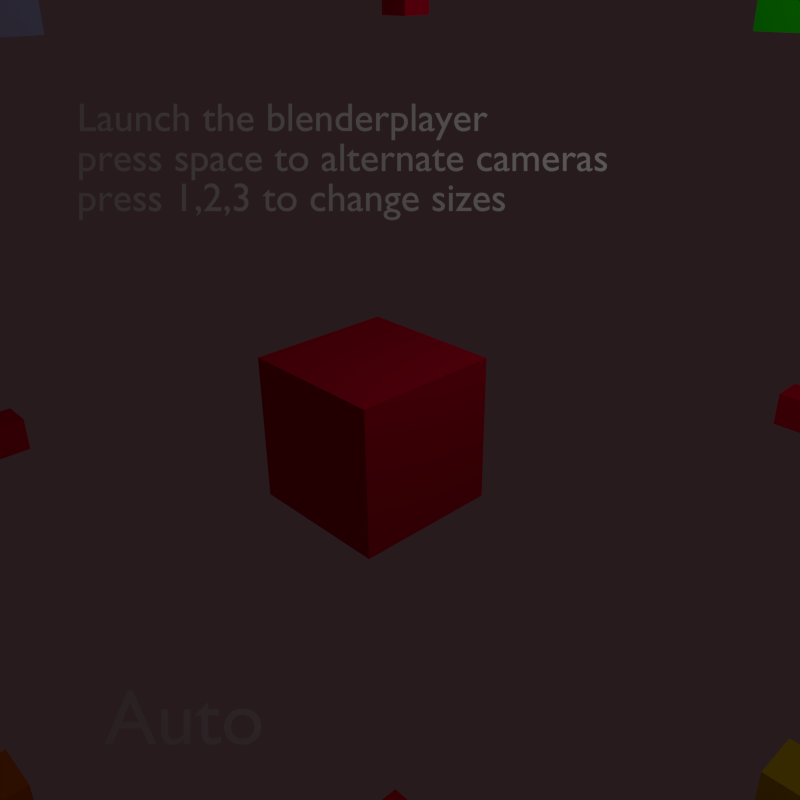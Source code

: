 # Source: framing_extend.blend  (saved by Blender 2.72.0; exported with 4.5.12 LTS)
import bpy
from mathutils import Matrix  # noqa: F401  (used for matrix-valued properties, if any)

bpy.ops.wm.read_factory_settings(use_empty=True)
scene = bpy.context.scene
scene.name = 'Scene'

# ---- collections
col_collection_1 = bpy.data.collections.new('Collection 1'); scene.collection.children.link(col_collection_1)

# ---- materials (node trees are filled in below, after node groups)
mat_material = bpy.data.materials.new('Material')
mat_material.alpha_threshold = 0.0
mat_material.use_transparent_shadow = False
mat_material.diffuse_color = (0.8, 0.0, 0.03724, 1.0)
mat_material.roughness = 0.5
mat_material.line_color = (0.0, 0.0, 0.0, 1.0)
mat_material_001 = bpy.data.materials.new('Material.001')
mat_material_001.alpha_threshold = 0.0
mat_material_001.use_transparent_shadow = False
mat_material_001.diffuse_color = (0.01261, 0.8, 0.0, 1.0)
mat_material_001.roughness = 0.5
mat_material_001.line_color = (0.0, 0.0, 0.0, 1.0)
mat_material_002 = bpy.data.materials.new('Material.002')
mat_material_002.alpha_threshold = 0.0
mat_material_002.use_transparent_shadow = False
mat_material_002.diffuse_color = (0.8, 0.6161, 0.0, 1.0)
mat_material_002.roughness = 0.5
mat_material_002.line_color = (0.0, 0.0, 0.0, 1.0)
mat_material_003 = bpy.data.materials.new('Material.003')
mat_material_003.alpha_threshold = 0.0
mat_material_003.use_transparent_shadow = False
mat_material_003.diffuse_color = (0.8, 0.2084, 0.0, 1.0)
mat_material_003.roughness = 0.5
mat_material_003.line_color = (0.0, 0.0, 0.0, 1.0)
mat_material_004 = bpy.data.materials.new('Material.004')
mat_material_004.alpha_threshold = 0.0
mat_material_004.use_transparent_shadow = False
mat_material_004.diffuse_color = (0.4517, 0.51, 0.8, 1.0)
mat_material_004.roughness = 0.5
mat_material_004.line_color = (0.0, 0.0, 0.0, 1.0)

# ---- material node trees

# ---- world
world_world = bpy.data.worlds.new('World'); scene.world = world_world
world_world.color = (0.02038, 0.01095, 0.01291)
world_world.use_sun_shadow = False
world_world.sun_shadow_jitter_overblur = 0.0
world_world.cycles.sampling_method = 'MANUAL'
world_world.cycles.sample_map_resolution = 256

# ---- cameras
cam_camera_v = bpy.data.cameras.new('Camera.V')
cam_camera_v.sensor_fit = 'VERTICAL'
cam_camera_v.clip_end = 100.0
cam_camera_v.lens = 35.0
cam_camera_v.sensor_width = 32.0
cam_camera_v.sensor_height = 32.0
cam_camera_v.ortho_scale = 10.84
cam_camera_v.dof.focus_distance = 0.0
cam_camera_v.dof.aperture_fstop = 128.0
cam_camera_h = bpy.data.cameras.new('Camera.H')
cam_camera_h.sensor_fit = 'HORIZONTAL'
cam_camera_h.clip_end = 100.0
cam_camera_h.lens = 35.0
cam_camera_h.sensor_width = 32.0
cam_camera_h.sensor_height = 32.0
cam_camera_h.ortho_scale = 10.84
cam_camera_h.dof.focus_distance = 0.0
cam_camera_h.dof.aperture_fstop = 128.0
cam_camera_auto = bpy.data.cameras.new('Camera.AUTO')
cam_camera_auto.clip_end = 100.0
cam_camera_auto.lens = 35.0
cam_camera_auto.sensor_width = 32.0
cam_camera_auto.sensor_height = 32.0
cam_camera_auto.ortho_scale = 10.84
cam_camera_auto.dof.focus_distance = 0.0
cam_camera_auto.dof.aperture_fstop = 128.0

# ---- lights
light_lamp = bpy.data.lights.new('Lamp', 'POINT')
light_lamp.transmission_factor = 0.0
light_lamp.cutoff_distance = 30.0
light_lamp.energy = 100.0
light_lamp.shadow_buffer_clip_start = 1.001
light_lamp.shadow_soft_size = 0.1
light_lamp.shadow_maximum_resolution = 0.006
light_lamp.use_absolute_resolution = True
light_lamp.cycles.use_multiple_importance_sampling = False

# ---- meshes
me_cube_008 = bpy.data.meshes.new('Cube.008')
me_cube_008.from_pydata([(1.0, 1.0, -1.0), (1.0, -1.0, -1.0), (-1.0, -1.0, -1.0), (-1.0, 1.0, -1.0), (1.0, 1.0, 1.0), (1.0, -1.0, 1.0), (-1.0, -1.0, 1.0), (-1.0, 1.0, 1.0)], [], [(0, 1, 2, 3), (4, 7, 6, 5), (0, 4, 5, 1), (1, 5, 6, 2), (2, 6, 7, 3), (4, 0, 3, 7)])
me_cube_008.materials.append(mat_material)
me_cube_008.use_remesh_preserve_volume = False
me_cube_008.use_remesh_preserve_attributes = False
me_cube_008.use_mirror_vertex_groups = False
me_cube_008.update()
me_cube_005 = bpy.data.meshes.new('Cube.005')
me_cube_005.from_pydata([(1.0, 1.0, -1.0), (1.0, -1.0, -1.0), (-1.0, -1.0, -1.0), (-1.0, 1.0, -1.0), (1.0, 1.0, 1.0), (1.0, -1.0, 1.0), (-1.0, -1.0, 1.0), (-1.0, 1.0, 1.0)], [], [(0, 1, 2, 3), (4, 7, 6, 5), (0, 4, 5, 1), (1, 5, 6, 2), (2, 6, 7, 3), (4, 0, 3, 7)])
me_cube_005.materials.append(mat_material)
me_cube_005.use_remesh_preserve_volume = False
me_cube_005.use_remesh_preserve_attributes = False
me_cube_005.use_mirror_vertex_groups = False
me_cube_005.update()
me_cube_007 = bpy.data.meshes.new('Cube.007')
me_cube_007.from_pydata([(1.0, 1.0, -1.0), (1.0, -1.0, -1.0), (-1.0, -1.0, -1.0), (-1.0, 1.0, -1.0), (1.0, 1.0, 1.0), (1.0, -1.0, 1.0), (-1.0, -1.0, 1.0), (-1.0, 1.0, 1.0)], [], [(0, 1, 2, 3), (4, 7, 6, 5), (0, 4, 5, 1), (1, 5, 6, 2), (2, 6, 7, 3), (4, 0, 3, 7)])
me_cube_007.materials.append(mat_material)
me_cube_007.use_remesh_preserve_volume = False
me_cube_007.use_remesh_preserve_attributes = False
me_cube_007.use_mirror_vertex_groups = False
me_cube_007.update()
me_cube_006 = bpy.data.meshes.new('Cube.006')
me_cube_006.from_pydata([(1.0, 1.0, -1.0), (1.0, -1.0, -1.0), (-1.0, -1.0, -1.0), (-1.0, 1.0, -1.0), (1.0, 1.0, 1.0), (1.0, -1.0, 1.0), (-1.0, -1.0, 1.0), (-1.0, 1.0, 1.0)], [], [(0, 1, 2, 3), (4, 7, 6, 5), (0, 4, 5, 1), (1, 5, 6, 2), (2, 6, 7, 3), (4, 0, 3, 7)])
me_cube_006.materials.append(mat_material)
me_cube_006.use_remesh_preserve_volume = False
me_cube_006.use_remesh_preserve_attributes = False
me_cube_006.use_mirror_vertex_groups = False
me_cube_006.update()
me_cube_004 = bpy.data.meshes.new('Cube.004')
me_cube_004.from_pydata([(1.0, 1.0, -1.0), (1.0, -1.0, -1.0), (-1.0, -1.0, -1.0), (-1.0, 1.0, -1.0), (1.0, 1.0, 1.0), (1.0, -1.0, 1.0), (-1.0, -1.0, 1.0), (-1.0, 1.0, 1.0)], [], [(0, 1, 2, 3), (4, 7, 6, 5), (0, 4, 5, 1), (1, 5, 6, 2), (2, 6, 7, 3), (4, 0, 3, 7)])
me_cube_004.materials.append(mat_material_001)
me_cube_004.use_remesh_preserve_volume = False
me_cube_004.use_remesh_preserve_attributes = False
me_cube_004.use_mirror_vertex_groups = False
me_cube_004.update()
me_cube_003 = bpy.data.meshes.new('Cube.003')
me_cube_003.from_pydata([(1.0, 1.0, -1.0), (1.0, -1.0, -1.0), (-1.0, -1.0, -1.0), (-1.0, 1.0, -1.0), (1.0, 1.0, 1.0), (1.0, -1.0, 1.0), (-1.0, -1.0, 1.0), (-1.0, 1.0, 1.0)], [], [(0, 1, 2, 3), (4, 7, 6, 5), (0, 4, 5, 1), (1, 5, 6, 2), (2, 6, 7, 3), (4, 0, 3, 7)])
me_cube_003.materials.append(mat_material_002)
me_cube_003.use_remesh_preserve_volume = False
me_cube_003.use_remesh_preserve_attributes = False
me_cube_003.use_mirror_vertex_groups = False
me_cube_003.update()
me_cube_002 = bpy.data.meshes.new('Cube.002')
me_cube_002.from_pydata([(1.0, 1.0, -1.0), (1.0, -1.0, -1.0), (-1.0, -1.0, -1.0), (-1.0, 1.0, -1.0), (1.0, 1.0, 1.0), (1.0, -1.0, 1.0), (-1.0, -1.0, 1.0), (-1.0, 1.0, 1.0)], [], [(0, 1, 2, 3), (4, 7, 6, 5), (0, 4, 5, 1), (1, 5, 6, 2), (2, 6, 7, 3), (4, 0, 3, 7)])
me_cube_002.materials.append(mat_material_003)
me_cube_002.use_remesh_preserve_volume = False
me_cube_002.use_remesh_preserve_attributes = False
me_cube_002.use_mirror_vertex_groups = False
me_cube_002.update()
me_cube_001 = bpy.data.meshes.new('Cube.001')
me_cube_001.from_pydata([(1.0, 1.0, -1.0), (1.0, -1.0, -1.0), (-1.0, -1.0, -1.0), (-1.0, 1.0, -1.0), (1.0, 1.0, 1.0), (1.0, -1.0, 1.0), (-1.0, -1.0, 1.0), (-1.0, 1.0, 1.0)], [], [(0, 1, 2, 3), (4, 7, 6, 5), (0, 4, 5, 1), (1, 5, 6, 2), (2, 6, 7, 3), (4, 0, 3, 7)])
me_cube_001.materials.append(mat_material_004)
me_cube_001.use_remesh_preserve_volume = False
me_cube_001.use_remesh_preserve_attributes = False
me_cube_001.use_mirror_vertex_groups = False
me_cube_001.update()
me_cube = bpy.data.meshes.new('Cube')
me_cube.from_pydata([(1.0, 1.0, -1.0), (1.0, -1.0, -1.0), (-1.0, -1.0, -1.0), (-1.0, 1.0, -1.0), (1.0, 1.0, 1.0), (1.0, -1.0, 1.0), (-1.0, -1.0, 1.0), (-1.0, 1.0, 1.0)], [], [(0, 1, 2, 3), (4, 7, 6, 5), (0, 4, 5, 1), (1, 5, 6, 2), (2, 6, 7, 3), (4, 0, 3, 7)])
me_cube.materials.append(mat_material)
me_cube.use_remesh_preserve_volume = False
me_cube.use_remesh_preserve_attributes = False
me_cube.use_mirror_vertex_groups = False
me_cube.update()

# ---- curves / text
txt_text_001 = bpy.data.curves.new('Text.001', 'FONT')
txt_text_001.dimensions = '2D'
txt_text_001.body = 'Launch the blenderplayer\npress space to alternate cameras\npress 1,2,3 to change sizes'
txt_text_001.use_path_clamp = True
txt_text_001.bevel_resolution = 0
txt_text = bpy.data.curves.new('Text', 'FONT')
txt_text.dimensions = '2D'
txt_text.body = 'Auto'
txt_text.use_path_clamp = True
txt_text.bevel_resolution = 0

# ---- objects
ob_text_001 = bpy.data.objects.new('Text.001', txt_text_001)
ob_text = bpy.data.objects.new('Text', txt_text)
ob_camera_v = bpy.data.objects.new('Camera.V', cam_camera_v)
ob_camera_h = bpy.data.objects.new('Camera.H', cam_camera_h)
ob_cube_008 = bpy.data.objects.new('Cube.008', me_cube_008)
ob_cube_007 = bpy.data.objects.new('Cube.007', me_cube_005)
ob_cube_006 = bpy.data.objects.new('Cube.006', me_cube_007)
ob_cube_005 = bpy.data.objects.new('Cube.005', me_cube_006)
ob_cube_004 = bpy.data.objects.new('Cube.004', me_cube_004)
ob_cube_003 = bpy.data.objects.new('Cube.003', me_cube_003)
ob_cube_002 = bpy.data.objects.new('Cube.002', me_cube_002)
ob_cube_001 = bpy.data.objects.new('Cube.001', me_cube_001)
ob_cube = bpy.data.objects.new('Cube', me_cube)
ob_lamp = bpy.data.objects.new('Lamp', light_lamp)
ob_camera_auto = bpy.data.objects.new('Camera.AUTO', cam_camera_auto)

# ---- transforms, parenting, visibility, modifiers, constraints
ob_text_001.location = (-3.833, -1.579, 3.473)
ob_text_001.rotation_euler = (1.109, 0.01082, 0.8149)
ob_text_001.scale = (0.5144, 0.5144, 0.5144)
ob_text_001.lineart.crease_threshold = 0.0
ob_text.location = (-1.088, -3.785, -3.591)
ob_text.rotation_euler = (1.109, 0.01082, 0.8149)
ob_text.lineart.crease_threshold = 0.0
ob_camera_v.location = (7.481, -6.508, 5.344)
ob_camera_v.rotation_euler = (1.109, 0.01082, 0.8149)
ob_camera_v.lock_rotations_4d = False
ob_camera_v.empty_display_type = 'ARROWS'
ob_camera_v.color = (0.0, 0.0, 0.0, 0.0)
ob_camera_v.display_type = 'WIRE'
ob_camera_v.lineart.crease_threshold = 0.0
ob_camera_h.location = (7.481, -6.508, 5.344)
ob_camera_h.rotation_euler = (1.109, 0.01082, 0.8149)
ob_camera_h.lock_rotations_4d = False
ob_camera_h.empty_display_type = 'ARROWS'
ob_camera_h.color = (0.0, 0.0, 0.0, 0.0)
ob_camera_h.display_type = 'WIRE'
ob_camera_h.lineart.crease_threshold = 0.0
ob_cube_008.location = (1.785, -1.378, -4.516)
ob_cube_008.scale = (0.2167, 0.2167, 0.2167)
ob_cube_008.lock_rotations_4d = False
ob_cube_008.empty_display_type = 'ARROWS'
ob_cube_008.lineart.crease_threshold = 0.0
ob_cube_007.location = (-1.486, 2.035, 4.977)
ob_cube_007.scale = (0.2167, 0.2167, 0.2167)
ob_cube_007.lock_rotations_4d = False
ob_cube_007.empty_display_type = 'ARROWS'
ob_cube_007.lineart.crease_threshold = 0.0
ob_cube_006.location = (3.684, 4.075, 0.171)
ob_cube_006.scale = (0.2167, 0.2167, 0.2167)
ob_cube_006.lock_rotations_4d = False
ob_cube_006.empty_display_type = 'ARROWS'
ob_cube_006.lineart.crease_threshold = 0.0
ob_cube_005.location = (-3.245, -3.484, -0.006102)
ob_cube_005.scale = (0.2167, 0.2167, 0.2167)
ob_cube_005.lock_rotations_4d = False
ob_cube_005.empty_display_type = 'ARROWS'
ob_cube_005.lineart.crease_threshold = 0.0
ob_cube_004.location = (2.011, 5.732, 4.903)
ob_cube_004.scale = (0.3882, 0.3882, 0.3882)
ob_cube_004.lock_rotations_4d = False
ob_cube_004.empty_display_type = 'ARROWS'
ob_cube_004.lineart.crease_threshold = 0.0
ob_cube_003.location = (5.245, 2.518, -4.262)
ob_cube_003.scale = (0.3882, 0.3882, 0.3882)
ob_cube_003.lock_rotations_4d = False
ob_cube_003.empty_display_type = 'ARROWS'
ob_cube_003.lineart.crease_threshold = 0.0
ob_cube_002.location = (-1.82, -5.071, -4.278)
ob_cube_002.scale = (0.3882, 0.3882, 0.3882)
ob_cube_002.lock_rotations_4d = False
ob_cube_002.empty_display_type = 'ARROWS'
ob_cube_002.lineart.crease_threshold = 0.0
ob_cube_001.location = (-5.066, -1.816, 4.961)
ob_cube_001.scale = (0.3882, 0.3882, 0.3882)
ob_cube_001.lock_rotations_4d = False
ob_cube_001.empty_display_type = 'ARROWS'
ob_cube_001.lineart.crease_threshold = 0.0
ob_cube.location = (0.0, 0.0, 0.0)
ob_cube.lock_rotations_4d = False
ob_cube.empty_display_type = 'ARROWS'
ob_cube.lineart.crease_threshold = 0.0
ob_lamp.location = (4.076, 1.005, 5.904)
ob_lamp.rotation_euler = (0.6503, 0.05522, 1.866)
ob_lamp.lock_rotations_4d = False
ob_lamp.empty_display_type = 'ARROWS'
ob_lamp.color = (0.0, 0.0, 0.0, 0.0)
ob_lamp.lineart.crease_threshold = 0.0
ob_camera_auto.location = (7.481, -6.508, 5.344)
ob_camera_auto.rotation_euler = (1.109, 0.01082, 0.8149)
ob_camera_auto.lock_rotations_4d = False
ob_camera_auto.empty_display_type = 'ARROWS'
ob_camera_auto.color = (0.0, 0.0, 0.0, 0.0)
ob_camera_auto.display_type = 'WIRE'
ob_camera_auto.lineart.crease_threshold = 0.0

# ---- collection membership
col_collection_1.objects.link(ob_text_001)
col_collection_1.objects.link(ob_text)
col_collection_1.objects.link(ob_camera_v)
col_collection_1.objects.link(ob_camera_h)
col_collection_1.objects.link(ob_cube_008)
col_collection_1.objects.link(ob_cube_007)
col_collection_1.objects.link(ob_cube_006)
col_collection_1.objects.link(ob_cube_005)
col_collection_1.objects.link(ob_cube_004)
col_collection_1.objects.link(ob_cube_003)
col_collection_1.objects.link(ob_cube_002)
col_collection_1.objects.link(ob_cube_001)
col_collection_1.objects.link(ob_cube)
col_collection_1.objects.link(ob_lamp)
col_collection_1.objects.link(ob_camera_auto)

# ---- scene / render settings (as saved in the file)
scene.camera = ob_camera_auto
scene.frame_start = 1; scene.frame_end = 250; scene.frame_set(0)
scene.render.engine = 'BLENDER_EEVEE_NEXT'
scene.render.image_settings.color_mode = 'RGB'
scene.render.image_settings.compression = 90
scene.render.resolution_x = 400
scene.render.resolution_y = 400
scene.render.resolution_percentage = 50
scene.render.dither_intensity = 0.0
scene.render.bake_margin = 2
scene.cycles.use_denoising = False
scene.cycles.samples = 10
scene.cycles.sampling_pattern = 'TABULATED_SOBOL'
scene.cycles.light_sampling_threshold = 0.0
scene.cycles.use_adaptive_sampling = False
scene.cycles.use_light_tree = False
scene.cycles.blur_glossy = 0.0
scene.cycles.volume_bounces = 1
scene.cycles.pixel_filter_type = 'GAUSSIAN'
scene.cycles.sample_clamp_indirect = 0.0
scene.view_settings.view_transform = 'Standard'
bpy.context.view_layer.update()
